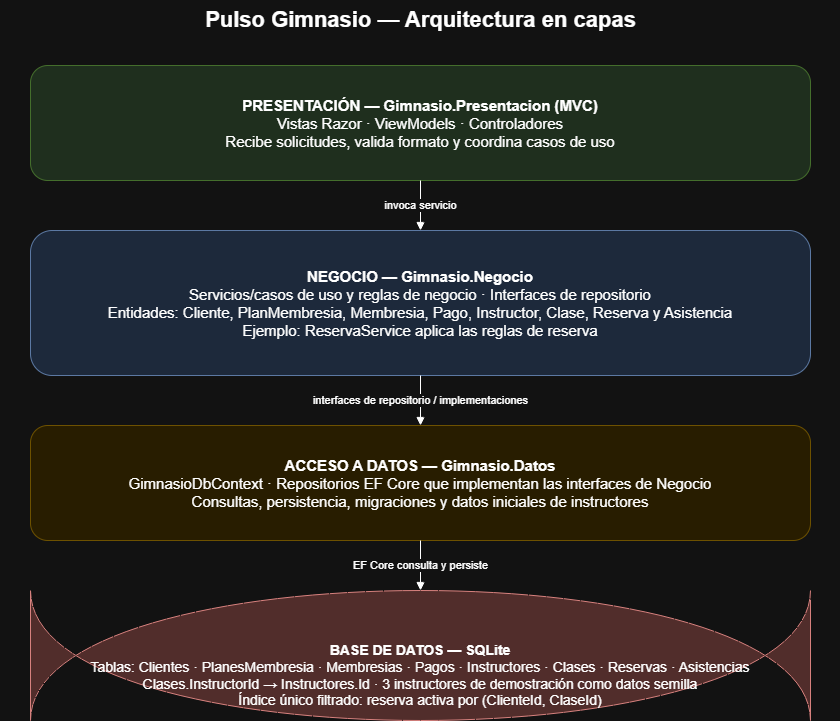

The diagram above was exported from draw.io. Its source (the exported page's mxGraphModel, read from the mxfile embedded in the PNG):
<mxGraphModel dx="1473" dy="774" grid="1" gridSize="10" guides="1" tooltips="1" connect="1" arrows="1" fold="1" page="1" pageScale="1" pageWidth="1000" pageHeight="850" math="0" shadow="0">
  <root>
    <mxCell id="0" />
    <mxCell id="1" parent="0" />
    <mxCell id="title" parent="1" style="text;html=1;align=center;verticalAlign=middle;fontSize=22;fontStyle=1;" value="Pulso Gimnasio — Arquitectura en capas" vertex="1">
      <mxGeometry height="40" width="840" x="80" y="20" as="geometry" />
    </mxCell>
    <mxCell id="presentation" parent="1" style="rounded=1;whiteSpace=wrap;html=1;fillColor=#d5e8d4;strokeColor=#82b366;fontSize=15;spacing=12;" value="&lt;b&gt;PRESENTACIÓN — Gimnasio.Presentacion (MVC)&lt;/b&gt;&lt;br&gt;Vistas Razor · ViewModels · Controladores&lt;br&gt;Recibe solicitudes, valida formato y coordina casos de uso" vertex="1">
      <mxGeometry height="115" width="780" x="110" y="85" as="geometry" />
    </mxCell>
    <mxCell id="business" parent="1" style="rounded=1;whiteSpace=wrap;html=1;fillColor=#dae8fc;strokeColor=#6c8ebf;fontSize=15;spacing=12;" value="&lt;b&gt;NEGOCIO — Gimnasio.Negocio&lt;/b&gt;&lt;br&gt;Servicios/casos de uso y reglas de negocio · Interfaces de repositorio&lt;br&gt;Entidades: Cliente, PlanMembresia, Membresia, Pago, Instructor, Clase, Reserva y Asistencia&lt;br&gt;Ejemplo: ReservaService aplica las reglas de reserva" vertex="1">
      <mxGeometry height="145" width="780" x="110" y="250" as="geometry" />
    </mxCell>
    <mxCell id="data" parent="1" style="rounded=1;whiteSpace=wrap;html=1;fillColor=#fff2cc;strokeColor=#d6b656;fontSize=15;spacing=12;" value="&lt;b&gt;ACCESO A DATOS — Gimnasio.Datos&lt;/b&gt;&lt;br&gt;GimnasioDbContext · Repositorios EF Core que implementan las interfaces de Negocio&lt;br&gt;Consultas, persistencia, migraciones y datos iniciales de instructores" vertex="1">
      <mxGeometry height="115" width="780" x="110" y="445" as="geometry" />
    </mxCell>
    <mxCell id="database" parent="1" style="shape=cylinder;whiteSpace=wrap;html=1;boundedLbl=1;backgroundOutline=1;size=15;fillColor=#f8cecc;strokeColor=#b85450;fontSize=14;spacing=12;" value="&lt;b&gt;BASE DE DATOS — SQLite&lt;/b&gt;&lt;br&gt;Tablas: Clientes · PlanesMembresia · Membresias · Pagos · Instructores · Clases · Reservas · Asistencias&lt;br&gt;Clases.InstructorId → Instructores.Id · 3 instructores de demostración como datos semilla&lt;br&gt;Índice único filtrado: reserva activa por (ClienteId, ClaseId)" vertex="1">
      <mxGeometry height="130" width="780" x="110" y="610" as="geometry" />
    </mxCell>
    <mxCell id="e1" edge="1" parent="1" source="presentation" style="edgeStyle=orthogonalEdgeStyle;rounded=0;orthogonalLoop=1;jettySize=auto;html=1;endArrow=block;endFill=1;" target="business" value="invoca servicio">
      <mxGeometry relative="1" as="geometry" />
    </mxCell>
    <mxCell id="e2" edge="1" parent="1" source="business" style="edgeStyle=orthogonalEdgeStyle;rounded=0;orthogonalLoop=1;jettySize=auto;html=1;endArrow=block;endFill=1;" target="data" value="interfaces de repositorio / implementaciones">
      <mxGeometry relative="1" as="geometry" />
    </mxCell>
    <mxCell id="e3" edge="1" parent="1" source="data" style="edgeStyle=orthogonalEdgeStyle;rounded=0;orthogonalLoop=1;jettySize=auto;html=1;endArrow=block;endFill=1;" target="database" value="EF Core consulta y persiste">
      <mxGeometry relative="1" as="geometry" />
    </mxCell>
  </root>
</mxGraphModel>